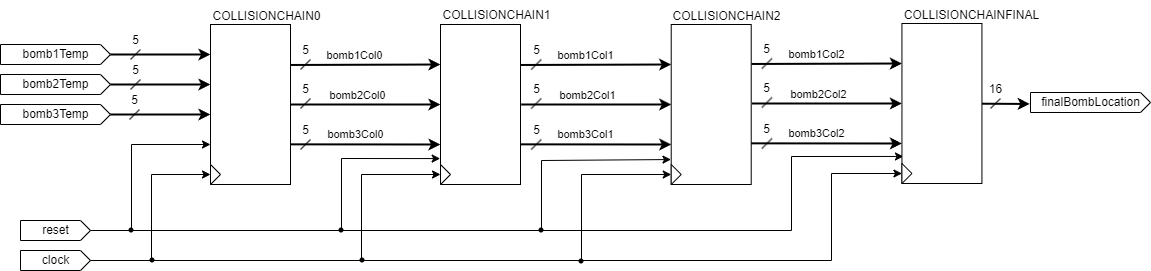

The diagram above was exported from draw.io. Its source (the exported page's mxGraphModel, read from the mxfile embedded in the PNG):
<mxGraphModel dx="1086" dy="779" grid="1" gridSize="10" guides="1" tooltips="1" connect="1" arrows="1" fold="1" page="1" pageScale="1" pageWidth="1169" pageHeight="827" math="0" shadow="0">
  <root>
    <mxCell id="0" />
    <mxCell id="1" parent="0" />
    <mxCell id="61" style="edgeStyle=none;html=1;exitX=0;exitY=0;exitDx=110;exitDy=10;exitPerimeter=0;entryX=0;entryY=0;entryDx=0;entryDy=30;entryPerimeter=0;strokeWidth=2;" parent="1" source="2" target="9" edge="1">
      <mxGeometry relative="1" as="geometry" />
    </mxCell>
    <mxCell id="2" value="bomb1Temp" style="externalPins=0;recursiveResize=0;shadow=0;dashed=0;align=center;html=1;strokeWidth=1;shape=mxgraph.rtl.abstract.entity;container=1;collapsible=0;kind=input;drawPins=0;left=0;right=1;bottom=0;top=0;" parent="1" vertex="1">
      <mxGeometry x="9" y="354" width="110" height="20" as="geometry" />
    </mxCell>
    <mxCell id="62" style="edgeStyle=none;html=1;exitX=0;exitY=0;exitDx=110;exitDy=10;exitPerimeter=0;entryX=0;entryY=0;entryDx=0;entryDy=60;entryPerimeter=0;strokeWidth=2;" parent="1" source="5" target="9" edge="1">
      <mxGeometry relative="1" as="geometry" />
    </mxCell>
    <mxCell id="5" value="bomb2Temp" style="externalPins=0;recursiveResize=0;shadow=0;dashed=0;align=center;html=1;strokeWidth=1;shape=mxgraph.rtl.abstract.entity;container=1;collapsible=0;kind=input;drawPins=0;left=0;right=1;bottom=0;top=0;" parent="1" vertex="1">
      <mxGeometry x="9" y="384" width="110" height="20" as="geometry" />
    </mxCell>
    <mxCell id="63" style="edgeStyle=none;html=1;exitX=0;exitY=0;exitDx=110;exitDy=10;exitPerimeter=0;entryX=0;entryY=0;entryDx=0;entryDy=90;entryPerimeter=0;strokeWidth=2;" parent="1" source="6" target="9" edge="1">
      <mxGeometry relative="1" as="geometry" />
    </mxCell>
    <mxCell id="6" value="bomb3Temp" style="externalPins=0;recursiveResize=0;shadow=0;dashed=0;align=center;html=1;strokeWidth=1;shape=mxgraph.rtl.abstract.entity;container=1;collapsible=0;kind=input;drawPins=0;left=0;right=1;bottom=0;top=0;" parent="1" vertex="1">
      <mxGeometry x="9" y="414" width="110" height="20" as="geometry" />
    </mxCell>
    <mxCell id="111" style="edgeStyle=none;html=1;exitX=0;exitY=0;exitDx=70;exitDy=10;exitPerimeter=0;entryX=0;entryY=0;entryDx=0;entryDy=120;entryPerimeter=0;strokeWidth=1;rounded=0;" parent="1" source="7" target="9" edge="1">
      <mxGeometry relative="1" as="geometry">
        <Array as="points">
          <mxPoint x="140" y="540" />
          <mxPoint x="140" y="454" />
        </Array>
      </mxGeometry>
    </mxCell>
    <mxCell id="113" style="edgeStyle=none;rounded=0;html=1;exitX=0;exitY=0;exitDx=70;exitDy=10;exitPerimeter=0;entryX=-0.004;entryY=0.838;entryDx=0;entryDy=0;entryPerimeter=0;strokeWidth=1;" parent="1" source="7" target="69" edge="1">
      <mxGeometry relative="1" as="geometry">
        <Array as="points">
          <mxPoint x="350" y="540" />
          <mxPoint x="350" y="468" />
        </Array>
      </mxGeometry>
    </mxCell>
    <mxCell id="115" style="edgeStyle=none;rounded=0;html=1;exitX=0;exitY=0;exitDx=70;exitDy=10;exitPerimeter=0;entryX=-0.003;entryY=0.844;entryDx=0;entryDy=0;entryPerimeter=0;strokeWidth=1;" parent="1" source="7" target="88" edge="1">
      <mxGeometry relative="1" as="geometry">
        <Array as="points">
          <mxPoint x="550" y="540" />
          <mxPoint x="550" y="470" />
        </Array>
      </mxGeometry>
    </mxCell>
    <mxCell id="117" style="edgeStyle=none;rounded=0;html=1;exitX=0;exitY=0;exitDx=70;exitDy=10;exitPerimeter=0;entryX=0.019;entryY=0.831;entryDx=0;entryDy=0;entryPerimeter=0;strokeWidth=1;" parent="1" source="7" target="99" edge="1">
      <mxGeometry relative="1" as="geometry">
        <Array as="points">
          <mxPoint x="800" y="540" />
          <mxPoint x="800" y="466" />
        </Array>
      </mxGeometry>
    </mxCell>
    <mxCell id="7" value="reset" style="externalPins=0;recursiveResize=0;shadow=0;dashed=0;align=center;html=1;strokeWidth=1;shape=mxgraph.rtl.abstract.entity;container=1;collapsible=0;kind=input;drawPins=0;left=0;right=1;bottom=0;top=0;" parent="1" vertex="1">
      <mxGeometry x="29" y="530" width="70" height="20" as="geometry" />
    </mxCell>
    <mxCell id="112" style="edgeStyle=none;rounded=0;html=1;exitX=0;exitY=0;exitDx=70;exitDy=10;exitPerimeter=0;entryX=0;entryY=0.5;entryDx=0;entryDy=0;strokeWidth=1;" parent="1" source="8" target="13" edge="1">
      <mxGeometry relative="1" as="geometry">
        <Array as="points">
          <mxPoint x="160" y="570" />
          <mxPoint x="160" y="484" />
        </Array>
      </mxGeometry>
    </mxCell>
    <mxCell id="114" style="edgeStyle=none;rounded=0;html=1;exitX=0;exitY=0;exitDx=70;exitDy=10;exitPerimeter=0;entryX=0;entryY=0.5;entryDx=0;entryDy=0;strokeWidth=1;" parent="1" source="8" target="70" edge="1">
      <mxGeometry relative="1" as="geometry">
        <Array as="points">
          <mxPoint x="370" y="570" />
          <mxPoint x="370" y="484" />
        </Array>
      </mxGeometry>
    </mxCell>
    <mxCell id="116" style="edgeStyle=none;rounded=0;html=1;exitX=0;exitY=0;exitDx=70;exitDy=10;exitPerimeter=0;entryX=0;entryY=0.5;entryDx=0;entryDy=0;strokeWidth=1;" parent="1" source="8" target="89" edge="1">
      <mxGeometry relative="1" as="geometry">
        <Array as="points">
          <mxPoint x="590" y="570" />
          <mxPoint x="590" y="484" />
        </Array>
      </mxGeometry>
    </mxCell>
    <mxCell id="118" style="edgeStyle=none;rounded=0;html=1;exitX=0;exitY=0;exitDx=70;exitDy=10;exitPerimeter=0;entryX=0;entryY=0.5;entryDx=0;entryDy=0;strokeWidth=1;" parent="1" source="8" target="100" edge="1">
      <mxGeometry relative="1" as="geometry">
        <Array as="points">
          <mxPoint x="840" y="570" />
          <mxPoint x="840" y="483" />
        </Array>
      </mxGeometry>
    </mxCell>
    <mxCell id="8" value="clock" style="externalPins=0;recursiveResize=0;shadow=0;dashed=0;align=center;html=1;strokeWidth=1;shape=mxgraph.rtl.abstract.entity;container=1;collapsible=0;kind=input;drawPins=0;left=0;right=1;bottom=0;top=0;" parent="1" vertex="1">
      <mxGeometry x="29" y="560" width="70" height="20" as="geometry" />
    </mxCell>
    <mxCell id="73" style="edgeStyle=none;html=1;entryX=0;entryY=0;entryDx=0;entryDy=40;entryPerimeter=0;strokeWidth=2;exitX=0.995;exitY=0.253;exitDx=0;exitDy=0;exitPerimeter=0;" parent="1" source="9" target="69" edge="1">
      <mxGeometry relative="1" as="geometry" />
    </mxCell>
    <mxCell id="76" value="bomb1Col0" style="edgeLabel;html=1;align=center;verticalAlign=middle;resizable=0;points=[];" parent="73" vertex="1" connectable="0">
      <mxGeometry x="-0.1506" y="-1" relative="1" as="geometry">
        <mxPoint y="-11" as="offset" />
      </mxGeometry>
    </mxCell>
    <mxCell id="74" style="edgeStyle=none;html=1;entryX=0;entryY=0;entryDx=0;entryDy=80;entryPerimeter=0;strokeWidth=2;" parent="1" source="9" target="69" edge="1">
      <mxGeometry relative="1" as="geometry" />
    </mxCell>
    <mxCell id="77" value="bomb2Col0" style="edgeLabel;html=1;align=center;verticalAlign=middle;resizable=0;points=[];" parent="74" vertex="1" connectable="0">
      <mxGeometry x="-0.1156" y="1" relative="1" as="geometry">
        <mxPoint y="-9" as="offset" />
      </mxGeometry>
    </mxCell>
    <mxCell id="75" style="edgeStyle=none;html=1;entryX=0;entryY=0;entryDx=0;entryDy=120;entryPerimeter=0;strokeWidth=2;exitX=0.991;exitY=0.749;exitDx=0;exitDy=0;exitPerimeter=0;" parent="1" source="9" target="69" edge="1">
      <mxGeometry relative="1" as="geometry" />
    </mxCell>
    <mxCell id="78" value="bomb3Col0" style="edgeLabel;html=1;align=center;verticalAlign=middle;resizable=0;points=[];" parent="75" vertex="1" connectable="0">
      <mxGeometry x="-0.1355" y="-2" relative="1" as="geometry">
        <mxPoint y="-12" as="offset" />
      </mxGeometry>
    </mxCell>
    <mxCell id="9" value="" style="externalPins=0;recursiveResize=0;shadow=0;dashed=0;align=center;html=1;strokeWidth=1;shape=mxgraph.rtl.abstract.entity;container=1;collapsible=0;kind=sequential;drawPins=0;left=3;right=2;bottom=0;top=0;" parent="1" vertex="1">
      <mxGeometry x="219" y="334" width="80" height="160" as="geometry" />
    </mxCell>
    <mxCell id="13" value="" style="triangle;whiteSpace=wrap;html=1;" parent="9" vertex="1">
      <mxGeometry y="140" width="10" height="20" as="geometry" />
    </mxCell>
    <mxCell id="12" value="finalBombLocation" style="externalPins=0;recursiveResize=0;shadow=0;dashed=0;align=center;html=1;strokeWidth=1;shape=mxgraph.rtl.abstract.entity;container=1;collapsible=0;kind=input;drawPins=0;left=0;right=1;bottom=0;top=0;" parent="1" vertex="1">
      <mxGeometry x="1039" y="402" width="120" height="20" as="geometry" />
    </mxCell>
    <mxCell id="66" value="5" style="verticalLabelPosition=top;shadow=0;dashed=0;align=center;html=1;verticalAlign=bottom;shape=mxgraph.electrical.transmission.bus_width;pointerEvents=1;labelPosition=center;" parent="1" vertex="1">
      <mxGeometry x="139" y="359" width="10" height="10" as="geometry" />
    </mxCell>
    <mxCell id="67" value="5" style="verticalLabelPosition=top;shadow=0;dashed=0;align=center;html=1;verticalAlign=bottom;shape=mxgraph.electrical.transmission.bus_width;pointerEvents=1;labelPosition=center;" parent="1" vertex="1">
      <mxGeometry x="139" y="389" width="10" height="10" as="geometry" />
    </mxCell>
    <mxCell id="68" value="5" style="verticalLabelPosition=top;shadow=0;dashed=0;align=center;html=1;verticalAlign=bottom;shape=mxgraph.electrical.transmission.bus_width;pointerEvents=1;labelPosition=center;" parent="1" vertex="1">
      <mxGeometry x="138" y="419" width="10" height="10" as="geometry" />
    </mxCell>
    <mxCell id="69" value="" style="externalPins=0;recursiveResize=0;shadow=0;dashed=0;align=center;html=1;strokeWidth=1;shape=mxgraph.rtl.abstract.entity;container=1;collapsible=0;kind=sequential;drawPins=0;left=3;right=2;bottom=0;top=0;" parent="1" vertex="1">
      <mxGeometry x="449" y="334" width="80" height="160" as="geometry" />
    </mxCell>
    <mxCell id="70" value="" style="triangle;whiteSpace=wrap;html=1;" parent="69" vertex="1">
      <mxGeometry y="140" width="10" height="20" as="geometry" />
    </mxCell>
    <mxCell id="79" value="5" style="verticalLabelPosition=top;shadow=0;dashed=0;align=center;html=1;verticalAlign=bottom;shape=mxgraph.electrical.transmission.bus_width;pointerEvents=1;labelPosition=center;" parent="1" vertex="1">
      <mxGeometry x="309" y="369" width="10" height="10" as="geometry" />
    </mxCell>
    <mxCell id="80" value="5" style="verticalLabelPosition=top;shadow=0;dashed=0;align=center;html=1;verticalAlign=bottom;shape=mxgraph.electrical.transmission.bus_width;pointerEvents=1;labelPosition=center;" parent="1" vertex="1">
      <mxGeometry x="309" y="408" width="10" height="10" as="geometry" />
    </mxCell>
    <mxCell id="81" value="5" style="verticalLabelPosition=top;shadow=0;dashed=0;align=center;html=1;verticalAlign=bottom;shape=mxgraph.electrical.transmission.bus_width;pointerEvents=1;labelPosition=center;" parent="1" vertex="1">
      <mxGeometry x="309" y="449" width="10" height="10" as="geometry" />
    </mxCell>
    <mxCell id="82" style="edgeStyle=none;html=1;entryX=0;entryY=0;entryDx=0;entryDy=40;entryPerimeter=0;strokeWidth=2;exitX=0.995;exitY=0.253;exitDx=0;exitDy=0;exitPerimeter=0;" parent="1" target="88" edge="1">
      <mxGeometry relative="1" as="geometry">
        <mxPoint x="529.3200000000002" y="374.4799999999999" as="sourcePoint" />
      </mxGeometry>
    </mxCell>
    <mxCell id="83" value="bomb1Col1" style="edgeLabel;html=1;align=center;verticalAlign=middle;resizable=0;points=[];" parent="82" vertex="1" connectable="0">
      <mxGeometry x="-0.1506" y="-1" relative="1" as="geometry">
        <mxPoint y="-11" as="offset" />
      </mxGeometry>
    </mxCell>
    <mxCell id="84" style="edgeStyle=none;html=1;entryX=0;entryY=0;entryDx=0;entryDy=80;entryPerimeter=0;strokeWidth=2;" parent="1" target="88" edge="1">
      <mxGeometry relative="1" as="geometry">
        <mxPoint x="529.72" y="413.9999999999999" as="sourcePoint" />
      </mxGeometry>
    </mxCell>
    <mxCell id="85" value="bomb2Col1" style="edgeLabel;html=1;align=center;verticalAlign=middle;resizable=0;points=[];" parent="84" vertex="1" connectable="0">
      <mxGeometry x="-0.1156" y="1" relative="1" as="geometry">
        <mxPoint y="-9" as="offset" />
      </mxGeometry>
    </mxCell>
    <mxCell id="86" style="edgeStyle=none;html=1;entryX=0;entryY=0;entryDx=0;entryDy=120;entryPerimeter=0;strokeWidth=2;exitX=0.991;exitY=0.749;exitDx=0;exitDy=0;exitPerimeter=0;" parent="1" target="88" edge="1">
      <mxGeometry relative="1" as="geometry">
        <mxPoint x="529" y="453.8399999999999" as="sourcePoint" />
      </mxGeometry>
    </mxCell>
    <mxCell id="87" value="bomb3Col1" style="edgeLabel;html=1;align=center;verticalAlign=middle;resizable=0;points=[];" parent="86" vertex="1" connectable="0">
      <mxGeometry x="-0.1355" y="-2" relative="1" as="geometry">
        <mxPoint y="-12" as="offset" />
      </mxGeometry>
    </mxCell>
    <mxCell id="88" value="" style="externalPins=0;recursiveResize=0;shadow=0;dashed=0;align=center;html=1;strokeWidth=1;shape=mxgraph.rtl.abstract.entity;container=1;collapsible=0;kind=sequential;drawPins=0;left=3;right=2;bottom=0;top=0;" parent="1" vertex="1">
      <mxGeometry x="679.72" y="334" width="80" height="160" as="geometry" />
    </mxCell>
    <mxCell id="89" value="" style="triangle;whiteSpace=wrap;html=1;" parent="88" vertex="1">
      <mxGeometry y="140" width="10" height="20" as="geometry" />
    </mxCell>
    <mxCell id="90" value="5" style="verticalLabelPosition=top;shadow=0;dashed=0;align=center;html=1;verticalAlign=bottom;shape=mxgraph.electrical.transmission.bus_width;pointerEvents=1;labelPosition=center;" parent="1" vertex="1">
      <mxGeometry x="539.72" y="369" width="10" height="10" as="geometry" />
    </mxCell>
    <mxCell id="91" value="5" style="verticalLabelPosition=top;shadow=0;dashed=0;align=center;html=1;verticalAlign=bottom;shape=mxgraph.electrical.transmission.bus_width;pointerEvents=1;labelPosition=center;" parent="1" vertex="1">
      <mxGeometry x="539.72" y="408" width="10" height="10" as="geometry" />
    </mxCell>
    <mxCell id="92" value="5" style="verticalLabelPosition=top;shadow=0;dashed=0;align=center;html=1;verticalAlign=bottom;shape=mxgraph.electrical.transmission.bus_width;pointerEvents=1;labelPosition=center;" parent="1" vertex="1">
      <mxGeometry x="539.72" y="449" width="10" height="10" as="geometry" />
    </mxCell>
    <mxCell id="93" style="edgeStyle=none;html=1;entryX=0;entryY=0;entryDx=0;entryDy=40;entryPerimeter=0;strokeWidth=2;exitX=0.995;exitY=0.253;exitDx=0;exitDy=0;exitPerimeter=0;" parent="1" target="99" edge="1">
      <mxGeometry relative="1" as="geometry">
        <mxPoint x="760.0400000000002" y="373.4799999999999" as="sourcePoint" />
      </mxGeometry>
    </mxCell>
    <mxCell id="94" value="bomb1Col2" style="edgeLabel;html=1;align=center;verticalAlign=middle;resizable=0;points=[];" parent="93" vertex="1" connectable="0">
      <mxGeometry x="-0.1506" y="-1" relative="1" as="geometry">
        <mxPoint y="-11" as="offset" />
      </mxGeometry>
    </mxCell>
    <mxCell id="95" style="edgeStyle=none;html=1;entryX=0;entryY=0;entryDx=0;entryDy=80;entryPerimeter=0;strokeWidth=2;" parent="1" target="99" edge="1">
      <mxGeometry relative="1" as="geometry">
        <mxPoint x="760.44" y="412.9999999999999" as="sourcePoint" />
      </mxGeometry>
    </mxCell>
    <mxCell id="96" value="bomb2Col2" style="edgeLabel;html=1;align=center;verticalAlign=middle;resizable=0;points=[];" parent="95" vertex="1" connectable="0">
      <mxGeometry x="-0.1156" y="1" relative="1" as="geometry">
        <mxPoint y="-9" as="offset" />
      </mxGeometry>
    </mxCell>
    <mxCell id="97" style="edgeStyle=none;html=1;entryX=0;entryY=0;entryDx=0;entryDy=120;entryPerimeter=0;strokeWidth=2;exitX=0.991;exitY=0.749;exitDx=0;exitDy=0;exitPerimeter=0;" parent="1" target="99" edge="1">
      <mxGeometry relative="1" as="geometry">
        <mxPoint x="759.72" y="452.8399999999999" as="sourcePoint" />
      </mxGeometry>
    </mxCell>
    <mxCell id="98" value="bomb3Col2" style="edgeLabel;html=1;align=center;verticalAlign=middle;resizable=0;points=[];" parent="97" vertex="1" connectable="0">
      <mxGeometry x="-0.1355" y="-2" relative="1" as="geometry">
        <mxPoint y="-12" as="offset" />
      </mxGeometry>
    </mxCell>
    <mxCell id="104" style="edgeStyle=none;html=1;entryX=-0.006;entryY=0.573;entryDx=0;entryDy=0;entryPerimeter=0;strokeWidth=2;" parent="1" source="99" target="12" edge="1">
      <mxGeometry relative="1" as="geometry" />
    </mxCell>
    <mxCell id="99" value="" style="externalPins=0;recursiveResize=0;shadow=0;dashed=0;align=center;html=1;strokeWidth=1;shape=mxgraph.rtl.abstract.entity;container=1;collapsible=0;kind=sequential;drawPins=0;left=3;right=2;bottom=0;top=0;" parent="1" vertex="1">
      <mxGeometry x="910.44" y="333" width="80" height="160" as="geometry" />
    </mxCell>
    <mxCell id="100" value="" style="triangle;whiteSpace=wrap;html=1;" parent="99" vertex="1">
      <mxGeometry y="140" width="10" height="20" as="geometry" />
    </mxCell>
    <mxCell id="101" value="5" style="verticalLabelPosition=top;shadow=0;dashed=0;align=center;html=1;verticalAlign=bottom;shape=mxgraph.electrical.transmission.bus_width;pointerEvents=1;labelPosition=center;" parent="1" vertex="1">
      <mxGeometry x="770.44" y="368" width="10" height="10" as="geometry" />
    </mxCell>
    <mxCell id="102" value="5" style="verticalLabelPosition=top;shadow=0;dashed=0;align=center;html=1;verticalAlign=bottom;shape=mxgraph.electrical.transmission.bus_width;pointerEvents=1;labelPosition=center;" parent="1" vertex="1">
      <mxGeometry x="770.44" y="407" width="10" height="10" as="geometry" />
    </mxCell>
    <mxCell id="103" value="5" style="verticalLabelPosition=top;shadow=0;dashed=0;align=center;html=1;verticalAlign=bottom;shape=mxgraph.electrical.transmission.bus_width;pointerEvents=1;labelPosition=center;" parent="1" vertex="1">
      <mxGeometry x="770.44" y="448" width="10" height="10" as="geometry" />
    </mxCell>
    <mxCell id="106" value="16" style="verticalLabelPosition=top;shadow=0;dashed=0;align=center;html=1;verticalAlign=bottom;shape=mxgraph.electrical.transmission.bus_width;pointerEvents=1;labelPosition=center;" parent="1" vertex="1">
      <mxGeometry x="999" y="408" width="10" height="10" as="geometry" />
    </mxCell>
    <mxCell id="107" value="COLLISIONCHAIN0" style="text;html=1;align=center;verticalAlign=middle;resizable=0;points=[];autosize=1;strokeColor=none;fillColor=none;" parent="1" vertex="1">
      <mxGeometry x="210" y="311" width="130" height="30" as="geometry" />
    </mxCell>
    <mxCell id="108" value="COLLISIONCHAIN1" style="text;html=1;align=center;verticalAlign=middle;resizable=0;points=[];autosize=1;strokeColor=none;fillColor=none;" parent="1" vertex="1">
      <mxGeometry x="440" y="310" width="130" height="30" as="geometry" />
    </mxCell>
    <mxCell id="109" value="COLLISIONCHAIN2" style="text;html=1;align=center;verticalAlign=middle;resizable=0;points=[];autosize=1;strokeColor=none;fillColor=none;" parent="1" vertex="1">
      <mxGeometry x="670" y="311" width="130" height="30" as="geometry" />
    </mxCell>
    <mxCell id="110" value="COLLISIONCHAINFINAL" style="text;html=1;align=center;verticalAlign=middle;resizable=0;points=[];autosize=1;strokeColor=none;fillColor=none;" parent="1" vertex="1">
      <mxGeometry x="900" y="310" width="160" height="30" as="geometry" />
    </mxCell>
    <mxCell id="119" value="" style="externalPins=0;recursiveResize=0;ellipse;whiteSpace=wrap;html=1;aspect=fixed;fillColor=#000000;strokeColor=none;noLabel=1;snapToPoint=1;perimeter=none;resizable=0;rotatable=0;" parent="1" vertex="1">
      <mxGeometry x="137" y="537" width="5" height="5" as="geometry" />
    </mxCell>
    <mxCell id="121" value="" style="externalPins=0;recursiveResize=0;ellipse;whiteSpace=wrap;html=1;aspect=fixed;fillColor=#000000;strokeColor=none;noLabel=1;snapToPoint=1;perimeter=none;resizable=0;rotatable=0;" parent="1" vertex="1">
      <mxGeometry x="158" y="567" width="5" height="5" as="geometry" />
    </mxCell>
    <mxCell id="122" value="" style="externalPins=0;recursiveResize=0;ellipse;whiteSpace=wrap;html=1;aspect=fixed;fillColor=#000000;strokeColor=none;noLabel=1;snapToPoint=1;perimeter=none;resizable=0;rotatable=0;" parent="1" vertex="1">
      <mxGeometry x="347" y="537" width="5" height="5" as="geometry" />
    </mxCell>
    <mxCell id="123" value="" style="externalPins=0;recursiveResize=0;ellipse;whiteSpace=wrap;html=1;aspect=fixed;fillColor=#000000;strokeColor=none;noLabel=1;snapToPoint=1;perimeter=none;resizable=0;rotatable=0;" parent="1" vertex="1">
      <mxGeometry x="368" y="567" width="5" height="5" as="geometry" />
    </mxCell>
    <mxCell id="124" value="" style="externalPins=0;recursiveResize=0;ellipse;whiteSpace=wrap;html=1;aspect=fixed;fillColor=#000000;strokeColor=none;noLabel=1;snapToPoint=1;perimeter=none;resizable=0;rotatable=0;" parent="1" vertex="1">
      <mxGeometry x="547" y="537" width="5" height="5" as="geometry" />
    </mxCell>
    <mxCell id="125" value="" style="externalPins=0;recursiveResize=0;ellipse;whiteSpace=wrap;html=1;aspect=fixed;fillColor=#000000;strokeColor=none;noLabel=1;snapToPoint=1;perimeter=none;resizable=0;rotatable=0;" parent="1" vertex="1">
      <mxGeometry x="587" y="568" width="5" height="5" as="geometry" />
    </mxCell>
  </root>
</mxGraphModel>